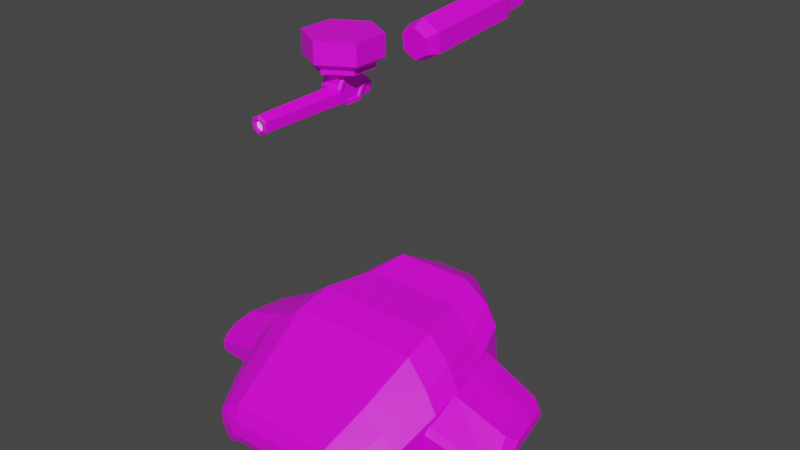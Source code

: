 # Source: AlienProtector.blend  (saved by Blender 3.6.11; exported with 4.5.12 LTS)
import bpy
from mathutils import Matrix  # noqa: F401  (used for matrix-valued properties, if any)

bpy.ops.wm.read_factory_settings(use_empty=True)
scene = bpy.context.scene
scene.name = 'Scene'

# ---- collections
col_collection = bpy.data.collections.new('Collection'); scene.collection.children.link(col_collection)

# ---- images (referenced by path relative to the original .blend; pixels are not part of the script)
import os
ASSET_DIR = os.environ.get("B2B_ASSET_DIR", "")  # directory of the original .blend (textures are referenced by path, not embedded)
HERE = os.path.dirname(os.path.abspath(__file__))  # packed textures are extracted next to this script under _unpacked/

def load_image(name, relpath, width, height, colorspace="sRGB"):
    """Load a texture the original file referenced (path relative to the .blend, or extracted next to this script)."""
    p = next((c for c in (os.path.join(HERE, relpath), os.path.join(ASSET_DIR, relpath)) if relpath and os.path.exists(c)), "")
    if p:
        img = bpy.data.images.load(p, check_existing=True)
        img.name = name
    else:  # same state as the original file: an image datablock whose file is absent (Cycles renders it pink)
        img = bpy.data.images.new(name, width, height)
        img.source = "FILE"
        img.filepath = "//" + (relpath or name)
    img.colorspace_settings.name = colorspace
    return img
img_blue_team_png = load_image('blue_team.png', 'blue_team.png', 1024, 1024, 'sRGB')

# ---- materials (node trees are filled in below, after node groups)
mat_material = bpy.data.materials.new('Material')
mat_material.alpha_threshold = 0.0
mat_material.use_transparent_shadow = False
mat_material.roughness = 0.5
mat_material.line_color = (0.0, 0.0, 0.0, 1.0)

# ---- material node trees
mat_material.use_nodes = True; mat_material.node_tree.nodes.clear()
_N = mat_material.node_tree.nodes; _L = mat_material.node_tree.links
n0 = _N.new('ShaderNodeOutputMaterial'); n0.name = 'Material Output'; n0.location = (300, 300)
n1 = _N.new('ShaderNodeBsdfPrincipled'); n1.name = 'Principled BSDF'; n1.location = (10, 300)
n1.distribution = 'GGX'
n1.subsurface_method = 'RANDOM_WALK_SKIN'
n1.inputs[3].default_value = 1.45
n1.inputs[27].default_value = (0.0, 0.0, 0.0, 1.0)
n1.inputs[28].default_value = 1.0
n2 = _N.new('ShaderNodeTexImage'); n2.name = 'Image Texture'; n2.location = (-280, 280)
n2.image = img_blue_team_png
_L.new(n1.outputs[0], n0.inputs[0])
_L.new(n2.outputs[0], n1.inputs[0])
n0.is_active_output = True

# ---- world
world_world = bpy.data.worlds.new('World'); scene.world = world_world
world_world.use_nodes = True; world_world.node_tree.nodes.clear()
_N = world_world.node_tree.nodes; _L = world_world.node_tree.links
n0 = _N.new('ShaderNodeOutputWorld'); n0.name = 'World Output'; n0.location = (300, 300)
n1 = _N.new('ShaderNodeBackground'); n1.name = 'Background'; n1.location = (10, 300)
n1.inputs[0].default_value = (0.05088, 0.05088, 0.05088, 1.0)
_L.new(n1.outputs[0], n0.inputs[0])
n0.is_active_output = True
world_world.color = (0.05088, 0.05088, 0.05088)
world_world.use_sun_shadow = False
world_world.sun_shadow_jitter_overblur = 0.0

# ---- meshes
me_cube = bpy.data.meshes.new('Cube')
me_cube.from_pydata([(-0.6759, -1.2, 0.02167), (-0.6759, -1.2, -0.3696), (-0.5124, -1.21, 0.109), (-0.5124, -1.21, -0.3118), (0.0, -1.21, 0.109), (0.0, -1.21, -0.3118), (-0.7628, -1.197, -0.06471), (-0.7628, -1.197, -0.2172), (-0.5819, -0.7764, -0.4532), (-0.5819, -0.7764, 0.3247), (-0.8266, -0.8045, 0.1714), (-0.8266, -0.8045, -0.5519), (0.0, -0.7764, -0.4532), (0.0, -0.7764, 0.3247), (-0.9566, -0.8226, 0.02844), (-0.9566, -0.8226, -0.4424), (0.0, 0.5757, -0.3287), (-0.4994, 0.5757, -0.3287), (-0.4994, 0.5757, 0.6929), (-0.771, 0.4988, 0.4986), (-0.771, 0.4988, -0.4512), (0.0, 0.5757, 0.6929), (-0.9153, 0.4537, 0.3253), (-0.9153, 0.4537, -0.3626), (0.0, 1.139, -0.195), (-0.3134, 1.139, -0.195), (-0.3851, 0.9219, 0.775), (-0.6298, 0.9265, 0.6), (-0.585, 1.062, -0.3176), (0.0, 0.9219, 0.775), (-0.7741, 0.8814, 0.4267), (-0.7292, 1.017, -0.229), (0.0, 1.305, -0.02108), (-0.2044, 1.305, -0.02108), (-0.2044, 1.305, 0.5784), (-0.3638, 1.26, 0.4644), (-0.3638, 1.26, -0.09299), (0.0, 1.305, 0.5784), (-0.4484, 1.234, 0.3627), (-0.4484, 1.234, -0.041), (-0.8957, -0.0005577, 0.4986), (-0.9106, -0.3284, 0.4175), (-0.9103, -0.33, -0.4764), (-0.8955, 0.0002753, -0.4512), (-0.647, -0.2528, 0.6074), (-0.6241, 0.07612, 0.6929), (-0.6467, -0.2557, -0.3581), (-0.6239, 0.07699, -0.3287), (0.0, -0.2558, -0.3581), (0.0, 0.07678, -0.3287), (0.0, 0.07594, 0.6929), (0.0, -0.2523, 0.6077), (-1.05, -0.3732, 0.2486), (-1.04, -0.04574, 0.3253), (-1.04, -0.04541, -0.3626), (-1.05, -0.3742, -0.3834), (-1.537, 0.499, 0.03695), (-1.528, 0.5396, 0.01098), (-1.528, 0.5466, -0.02951), (-1.538, 0.5123, -0.04943), (-1.586, 0.3143, 0.05148), (-1.644, 0.01843, 0.04955), (-1.644, 0.03629, -0.04755), (-1.586, 0.3322, -0.04062), (-1.492, 0.3614, -0.09744), (-1.573, -0.04983, -0.1135), (-1.573, -0.07466, 0.1122), (-1.492, 0.3366, 0.1167), (-0.8299, -0.05629, -0.06188), (-0.7489, 0.3549, -0.04578), (-0.7489, 0.302, 0.3927), (-0.8299, -0.1092, 0.3882), (-1.643, -0.3132, -0.2532), (-1.654, -0.3626, -0.2258), (-1.654, -0.3723, -0.1323), (-1.643, -0.3347, -0.05099), (-1.411, 0.6594, -0.07159), (-1.425, 0.6118, -0.1179), (-1.424, 0.5934, 0.08291), (-1.411, 0.6497, 0.02252), (-0.911, -0.4739, -0.1743), (-0.9018, -0.4209, -0.2065), (-0.9019, -0.4745, 0.2192), (-0.911, -0.5136, 0.1438), (-0.6782, 0.7136, -0.06743), (-0.6679, 0.7598, -0.02007), (-0.6679, 0.72, 0.2987), (-0.6779, 0.6622, 0.3573), (-1.703, -0.1888, -0.09585), (-1.694, -0.1532, -0.1076), (-1.694, -0.1687, -0.02064), (-1.703, -0.1957, -0.05562), (-0.5588, -1.259, -0.07421), (-0.4991, -1.263, -0.04229), (-0.4991, -1.263, -0.1961), (0.0, -1.263, -0.04229), (-0.5588, -1.259, -0.2172), (0.0, -1.263, -0.1961), (-0.5906, -1.258, -0.1615), (-0.5906, -1.258, -0.1058), (-1.101, 0.3697, -0.1848), (-1.24, 0.4667, -0.1694), (-1.24, 0.5113, -0.1454), (-1.24, 0.5863, 0.1267), (-1.081, 0.4005, -0.163), (-1.033, 0.4418, 0.1037), (-1.015, 0.1331, -0.2054), (-0.9468, 0.09278, 0.04827), (-1.081, -0.1343, -0.2479), (-1.033, -0.2562, -0.007174), (-1.24, -0.2451, -0.2655), (-1.24, -0.4008, -0.03014), (-1.399, -0.1343, -0.2479), (-1.447, -0.2562, -0.007174), (-1.465, 0.1331, -0.2054), (-1.533, 0.09278, 0.04827), (-1.399, 0.4005, -0.163), (-1.447, 0.4418, 0.1037), (-1.043, 0.1357, -0.222), (-1.101, -0.09828, -0.2592), (-1.24, -0.1952, -0.2746), (-1.379, -0.09828, -0.2592), (-1.437, 0.1357, -0.222), (-1.379, 0.3697, -0.1848), (-1.352, 0.3236, -0.1922), (-1.24, 0.4014, -0.1798), (-1.398, 0.1357, -0.222), (-1.352, -0.05217, -0.2519), (-1.24, -0.13, -0.2642), (-1.128, -0.05217, -0.2519), (-1.082, 0.1357, -0.222), (-1.128, 0.3236, -0.1922), (-1.352, 0.3177, -0.155), (-1.24, 0.3955, -0.1426), (-1.398, 0.1298, -0.1849), (-1.352, -0.05807, -0.2147), (-1.24, -0.1359, -0.2271), (-1.128, -0.05807, -0.2147), (-1.082, 0.1298, -0.1849), (-1.128, 0.3177, -0.155), (-1.404, 0.3324, 0.1496), (-0.9967, 0.3135, 0.3007), (-1.485, -0.07878, 0.1451), (-1.078, -0.09768, 0.2962), (-0.9967, 0.3571, -0.063), (-1.404, 0.3606, -0.09128), (-1.078, -0.05414, -0.0791), (-1.485, -0.0506, -0.1074), (-0.9272, 0.6797, -0.08426), (-1.336, 0.6239, -0.1119), (-1.323, 0.6714, -0.06545), (-0.9156, 0.7264, -0.03724), (-1.336, 0.6016, 0.1156), (-0.9268, 0.6393, 0.2658), (-0.9156, 0.6965, 0.2067), (-1.323, 0.6581, 0.05545), (-1.554, -0.3261, -0.2476), (-1.149, -0.385, -0.222), (-1.159, -0.4368, -0.1915), (-1.566, -0.3759, -0.2197), (-1.149, -0.4279, 0.1291), (-1.554, -0.3514, -0.01879), (-1.566, -0.3892, -0.0994), (-1.159, -0.4665, 0.05175)], [], [(13, 9, 2, 4), (2, 0, 92, 93), (8, 3, 1, 11), (4, 2, 93, 95), (49, 47, 17, 16), (47, 43, 20, 17), (8, 12, 5, 3), (53, 40, 19, 22), (11, 1, 7, 15), (10, 41, 52, 14), (0, 6, 99, 92), (40, 45, 18, 19), (0, 10, 14, 6), (51, 44, 9, 13), (2, 9, 10, 0), (54, 53, 22, 23), (7, 6, 14, 15), (43, 54, 23, 20), (45, 50, 21, 18), (19, 18, 26, 27), (17, 20, 28, 25), (18, 21, 29, 26), (46, 8, 11, 42), (42, 11, 15, 55), (46, 48, 12, 8), (15, 14, 52, 55), (24, 25, 33, 32), (28, 31, 39, 36), (27, 26, 34, 35), (20, 23, 31, 28), (16, 17, 25, 24), (22, 19, 27, 30), (23, 22, 30, 31), (34, 33, 36, 35), (33, 34, 37, 32), (35, 36, 39, 38), (30, 27, 35, 38), (31, 30, 38, 39), (26, 29, 37, 34), (25, 28, 36, 33), (48, 46, 47, 49), (45, 40, 41, 44), (43, 47, 46, 42), (44, 51, 50, 45), (53, 54, 55, 52), (54, 43, 42, 55), (52, 41, 40, 53), (9, 44, 41, 10), (152, 78, 67, 140), (148, 84, 69, 144), (84, 85, 86, 87, 70, 69), (146, 68, 81, 157), (142, 66, 75, 161), (151, 154, 86, 85), (68, 71, 82, 83, 80, 81), (140, 67, 66, 142), (66, 67, 60, 61), (144, 69, 68, 146), (63, 60, 56, 57, 58, 59), (69, 70, 71, 68), (159, 162, 74, 73), (74, 75, 90, 91), (149, 77, 76, 150), (153, 87, 86, 154), (157, 81, 80, 158), (161, 75, 74, 162), (77, 64, 63, 59), (62, 61, 60, 63), (89, 88, 91, 90, 61, 62), (78, 79, 57, 56), (75, 66, 61, 90), (72, 73, 88, 89), (79, 76, 58, 57), (64, 65, 62, 63), (76, 77, 59, 58), (67, 78, 56, 60), (65, 72, 89, 62), (73, 74, 91, 88), (97, 95, 93, 94), (94, 93, 92, 96), (96, 92, 99, 98), (1, 3, 94, 96), (7, 1, 96, 98), (6, 7, 98, 99), (3, 5, 97, 94), (122, 123, 124, 126), (110, 112, 121, 120), (102, 103, 105, 104), (120, 121, 127, 128), (108, 110, 120, 119), (104, 105, 107, 106), (121, 122, 126, 127), (114, 116, 123, 122), (106, 107, 109, 108), (123, 101, 125, 124), (106, 108, 119, 118), (108, 109, 111, 110), (118, 119, 129, 130), (116, 102, 101, 123), (110, 111, 113, 112), (127, 126, 134, 135), (112, 114, 122, 121), (112, 113, 115, 114), (105, 103, 117, 115, 113, 111, 109, 107), (119, 120, 128, 129), (114, 115, 117, 116), (100, 118, 130, 131), (102, 104, 100, 101), (116, 117, 103, 102), (104, 106, 118, 100), (101, 100, 131, 125), (124, 125, 133, 132), (125, 131, 139, 133), (130, 129, 137, 138), (128, 127, 135, 136), (126, 124, 132, 134), (131, 130, 138, 139), (129, 128, 136, 137), (82, 160, 163, 83), (160, 161, 162, 163), (72, 156, 159, 73), (156, 157, 158, 159), (78, 152, 155, 79), (152, 153, 154, 155), (84, 148, 151, 85), (148, 149, 150, 151), (80, 83, 163, 158), (158, 163, 162, 159), (64, 145, 147, 65), (145, 144, 146, 147), (70, 141, 143, 71), (141, 140, 142, 143), (76, 79, 155, 150), (150, 155, 154, 151), (71, 143, 160, 82), (143, 142, 161, 160), (65, 147, 156, 72), (147, 146, 157, 156), (77, 149, 145, 64), (149, 148, 144, 145), (87, 153, 141, 70), (153, 152, 140, 141)])
_uv = me_cube.uv_layers.new(name='UVMap')
_uv.uv.foreach_set('vector', [0.1509, 0.4701, 0.1509, 0.4701, 0.1509, 0.4701, 0.1509, 0.4701, 0.1745, 0.2779, 0.1745, 0.2779, 0.1745, 0.2779, 0.1745, 0.2779, 0.1745, 0.2779, 0.1745, 0.2779, 0.1745, 0.2779, 0.1745, 0.2779, 0.1509, 0.4701, 0.1509, 0.4701, 0.1509, 0.4701, 0.1509, 0.4701, 0.1509, 0.4701, 0.1509, 0.4701, 0.1509, 0.4701, 0.1509, 0.4701, 0.1745, 0.2779, 0.1745, 0.2779, 0.1745, 0.2779, 0.1745, 0.2779, 0.1509, 0.4701, 0.1509, 0.4701, 0.1509, 0.4701, 0.1509, 0.4701, 0.1745, 0.2779, 0.1745, 0.2779, 0.1745, 0.2779, 0.1745, 0.2779, 0.1745, 0.2779, 0.1745, 0.2779, 0.1745, 0.2779, 0.1745, 0.2779, 0.1745, 0.2779, 0.1745, 0.2779, 0.1745, 0.2779, 0.1745, 0.2779, 0.1745, 0.2779, 0.1745, 0.2779, 0.1745, 0.2779, 0.1745, 0.2779, 0.1745, 0.2779, 0.1745, 0.2779, 0.1745, 0.2779, 0.1745, 0.2779, 0.1745, 0.2779, 0.1745, 0.2779, 0.1745, 0.2779, 0.1745, 0.2779, 0.1509, 0.4701, 0.1509, 0.4701, 0.1509, 0.4701, 0.1509, 0.4701, 0.1745, 0.2779, 0.1745, 0.2779, 0.1745, 0.2779, 0.1745, 0.2779, 0.1745, 0.2779, 0.1745, 0.2779, 0.1745, 0.2779, 0.1745, 0.2779, 0.1745, 0.2779, 0.1745, 0.2779, 0.1745, 0.2779, 0.1745, 0.2779, 0.1745, 0.2779, 0.1745, 0.2779, 0.1745, 0.2779, 0.1745, 0.2779, 0.1509, 0.4701, 0.1509, 0.4701, 0.1509, 0.4701, 0.1509, 0.4701, 0.1745, 0.2779, 0.1745, 0.2779, 0.1745, 0.2779, 0.1745, 0.2779, 0.1745, 0.2779, 0.1745, 0.2779, 0.1745, 0.2779, 0.1745, 0.2779, 0.1509, 0.4701, 0.1509, 0.4701, 0.1509, 0.4701, 0.1509, 0.4701, 0.1745, 0.2779, 0.1745, 0.2779, 0.1745, 0.2779, 0.1745, 0.2779, 0.1745, 0.2779, 0.1745, 0.2779, 0.1745, 0.2779, 0.1745, 0.2779, 0.1509, 0.4701, 0.1509, 0.4701, 0.1509, 0.4701, 0.1509, 0.4701, 0.1745, 0.2779, 0.1745, 0.2779, 0.1745, 0.2779, 0.1745, 0.2779, 0.1509, 0.4701, 0.1509, 0.4701, 0.1509, 0.4701, 0.1509, 0.4701, 0.1745, 0.2779, 0.1745, 0.2779, 0.1745, 0.2779, 0.1745, 0.2779, 0.1745, 0.2779, 0.1745, 0.2779, 0.1745, 0.2779, 0.1745, 0.2779, 0.1745, 0.2779, 0.1745, 0.2779, 0.1745, 0.2779, 0.1745, 0.2779, 0.1509, 0.4701, 0.1509, 0.4701, 0.1509, 0.4701, 0.1509, 0.4701, 0.1745, 0.2779, 0.1745, 0.2779, 0.1745, 0.2779, 0.1745, 0.2779, 0.1745, 0.2779, 0.1745, 0.2779, 0.1745, 0.2779, 0.1745, 0.2779, 0.1745, 0.2779, 0.1745, 0.2779, 0.1745, 0.2779, 0.1745, 0.2779, 0.1509, 0.4701, 0.1509, 0.4701, 0.1509, 0.4701, 0.1509, 0.4701, 0.1745, 0.2779, 0.1745, 0.2779, 0.1745, 0.2779, 0.1745, 0.2779, 0.1745, 0.2779, 0.1745, 0.2779, 0.1745, 0.2779, 0.1745, 0.2779, 0.1745, 0.2779, 0.1745, 0.2779, 0.1745, 0.2779, 0.1745, 0.2779, 0.1509, 0.4701, 0.1509, 0.4701, 0.1509, 0.4701, 0.1509, 0.4701, 0.1745, 0.2779, 0.1745, 0.2779, 0.1745, 0.2779, 0.1745, 0.2779, 0.1509, 0.4701, 0.1509, 0.4701, 0.1509, 0.4701, 0.1509, 0.4701, 0.1745, 0.2779, 0.1745, 0.2779, 0.1745, 0.2779, 0.1745, 0.2779, 0.1745, 0.2779, 0.1745, 0.2779, 0.1745, 0.2779, 0.1745, 0.2779, 0.1509, 0.4701, 0.1509, 0.4701, 0.1509, 0.4701, 0.1509, 0.4701, 0.1745, 0.2779, 0.1745, 0.2779, 0.1745, 0.2779, 0.1745, 0.2779, 0.1745, 0.2779, 0.1745, 0.2779, 0.1745, 0.2779, 0.1745, 0.2779, 0.1745, 0.2779, 0.1745, 0.2779, 0.1745, 0.2779, 0.1745, 0.2779, 0.1745, 0.2779, 0.1745, 0.2779, 0.1745, 0.2779, 0.1745, 0.2779, 0.1745, 0.2779, 0.1745, 0.2779, 0.1745, 0.2779, 0.1745, 0.2779, 0.1745, 0.2779, 0.1745, 0.2779, 0.1745, 0.2779, 0.1745, 0.2779, 0.1745, 0.2779, 0.1745, 0.2779, 0.1745, 0.2779, 0.1745, 0.2779, 0.1745, 0.2779, 0.1745, 0.2779, 0.1745, 0.2779, 0.1745, 0.2779, 0.1745, 0.2779, 0.1745, 0.2779, 0.1745, 0.2779, 0.1745, 0.2779, 0.1745, 0.2779, 0.1745, 0.2779, 0.1745, 0.2779, 0.1745, 0.2779, 0.1745, 0.2779, 0.1745, 0.2779, 0.1745, 0.2779, 0.1745, 0.2779, 0.1745, 0.2779, 0.1745, 0.2779, 0.1745, 0.2779, 0.1745, 0.2779, 0.1745, 0.2779, 0.1745, 0.2779, 0.1745, 0.2779, 0.1745, 0.2779, 0.1745, 0.2779, 0.1745, 0.2779, 0.1745, 0.2779, 0.1745, 0.2779, 0.1745, 0.2779, 0.1745, 0.2779, 0.1745, 0.2779, 0.1745, 0.2779, 0.1745, 0.2779, 0.1745, 0.2779, 0.1745, 0.2779, 0.1745, 0.2779, 0.1745, 0.2779, 0.1745, 0.2779, 0.1745, 0.2779, 0.1745, 0.2779, 0.1745, 0.2779, 0.1745, 0.2779, 0.1745, 0.2779, 0.1745, 0.2779, 0.1745, 0.2779, 0.1745, 0.2779, 0.1745, 0.2779, 0.1745, 0.2779, 0.1745, 0.2779, 0.1745, 0.2779, 0.1745, 0.2779, 0.1745, 0.2779, 0.1745, 0.2779, 0.1745, 0.2779, 0.1745, 0.2779, 0.1745, 0.2779, 0.1745, 0.2779, 0.1745, 0.2779, 0.1745, 0.2779, 0.1745, 0.2779, 0.1745, 0.2779, 0.1745, 0.2779, 0.1745, 0.2779, 0.1745, 0.2779, 0.1745, 0.2779, 0.1745, 0.2779, 0.1745, 0.2779, 0.1745, 0.2779, 0.1745, 0.2779, 0.1745, 0.2779, 0.1745, 0.2779, 0.1745, 0.2779, 0.1745, 0.2779, 0.1745, 0.2779, 0.1745, 0.2779, 0.1745, 0.2779, 0.1745, 0.2779, 0.1745, 0.2779, 0.1745, 0.2779, 0.1745, 0.2779, 0.1745, 0.2779, 0.1745, 0.2779, 0.1745, 0.2779, 0.1745, 0.2779, 0.1745, 0.2779, 0.1745, 0.2779, 0.1745, 0.2779, 0.1745, 0.2779, 0.1745, 0.2779, 0.1745, 0.2779, 0.1745, 0.2779, 0.1745, 0.2779, 0.1745, 0.2779, 0.1745, 0.2779, 0.1745, 0.2779, 0.1745, 0.2779, 0.1745, 0.2779, 0.1745, 0.2779, 0.1745, 0.2779, 0.1745, 0.2779, 0.1745, 0.2779, 0.1745, 0.2779, 0.1745, 0.2779, 0.1745, 0.2779, 0.1745, 0.2779, 0.1745, 0.2779, 0.1745, 0.2779, 0.1745, 0.2779, 0.1745, 0.2779, 0.1745, 0.2779, 0.1745, 0.2779, 0.1745, 0.2779, 0.1745, 0.2779, 0.1745, 0.2779, 0.1745, 0.2779, 0.1745, 0.2779, 0.1509, 0.4701, 0.1509, 0.4701, 0.1509, 0.4701, 0.1509, 0.4701, 0.1745, 0.2779, 0.1745, 0.2779, 0.1745, 0.2779, 0.1745, 0.2779, 0.1745, 0.2779, 0.1745, 0.2779, 0.1745, 0.2779, 0.1745, 0.2779, 0.1745, 0.2779, 0.1745, 0.2779, 0.1745, 0.2779, 0.1745, 0.2779, 0.1745, 0.2779, 0.1745, 0.2779, 0.1745, 0.2779, 0.1745, 0.2779, 0.1745, 0.2779, 0.1745, 0.2779, 0.1745, 0.2779, 0.1745, 0.2779, 0.1509, 0.4701, 0.1509, 0.4701, 0.1509, 0.4701, 0.1509, 0.4701, 0.1666, 0.4953, 0.1666, 0.4953, 0.1666, 0.4953, 0.1666, 0.4953, 0.1666, 0.4953, 0.1666, 0.4953, 0.1666, 0.4953, 0.1666, 0.4953, 0.1666, 0.4953, 0.1666, 0.4953, 0.1666, 0.4953, 0.1666, 0.4953, 0.1666, 0.4953, 0.1666, 0.4953, 0.1666, 0.4953, 0.1666, 0.4953, 0.1666, 0.4953, 0.1666, 0.4953, 0.1666, 0.4953, 0.1666, 0.4953, 0.1666, 0.4953, 0.1666, 0.4953, 0.1666, 0.4953, 0.1666, 0.4953, 0.1666, 0.4953, 0.1666, 0.4953, 0.1666, 0.4953, 0.1666, 0.4953, 0.1666, 0.4953, 0.1666, 0.4953, 0.1666, 0.4953, 0.1666, 0.4953, 0.1666, 0.4953, 0.1666, 0.4953, 0.1666, 0.4953, 0.1666, 0.4953, 0.1666, 0.4953, 0.1666, 0.4953, 0.1666, 0.4953, 0.1666, 0.4953, 0.1666, 0.4953, 0.1666, 0.4953, 0.1666, 0.4953, 0.1666, 0.4953, 0.1666, 0.4953, 0.1666, 0.4953, 0.1666, 0.4953, 0.1666, 0.4953, 0.1666, 0.4953, 0.1666, 0.4953, 0.1666, 0.4953, 0.1666, 0.4953, 0.1666, 0.4953, 0.1666, 0.4953, 0.1666, 0.4953, 0.1666, 0.4953, 0.1666, 0.4953, 0.1666, 0.4953, 0.1666, 0.4953, 0.1666, 0.4953, 0.1666, 0.4953, 0.1666, 0.4953, 0.1666, 0.4953, 0.1666, 0.4953, 0.1666, 0.4953, 0.1666, 0.4953, 0.1666, 0.4953, 0.1666, 0.4953, 0.1666, 0.4953, 0.1666, 0.4953, 0.1666, 0.4953, 0.1666, 0.4953, 0.1666, 0.4953, 0.1666, 0.4953, 0.1666, 0.4953, 0.1666, 0.4953, 0.1666, 0.4953, 0.1666, 0.4953, 0.1666, 0.4953, 0.1666, 0.4953, 0.1666, 0.4953, 0.1666, 0.4953, 0.1666, 0.4953, 0.1666, 0.4953, 0.1666, 0.4953, 0.1666, 0.4953, 0.1666, 0.4953, 0.1666, 0.4953, 0.1666, 0.4953, 0.1666, 0.4953, 0.1666, 0.4953, 0.1666, 0.4953, 0.1666, 0.4953, 0.1666, 0.4953, 0.1666, 0.4953, 0.1666, 0.4953, 0.1666, 0.4953, 0.1666, 0.4953, 0.1666, 0.4953, 0.1666, 0.4953, 0.1666, 0.4953, 0.1666, 0.4953, 0.1666, 0.4953, 0.1666, 0.4953, 0.1666, 0.4953, 0.1666, 0.4953, 0.1666, 0.4953, 0.1666, 0.4953, 0.1666, 0.4953, 0.1666, 0.4953, 0.1666, 0.4953, 0.1666, 0.4953, 0.1666, 0.4953, 0.1666, 0.4953, 0.1666, 0.4953, 0.1666, 0.4953, 0.1666, 0.4953, 0.1666, 0.4953, 0.1666, 0.4953, 0.1666, 0.4953, 0.1666, 0.4953, 0.1666, 0.4953, 0.1666, 0.4953, 0.1666, 0.4953, 0.1666, 0.4953, 0.1666, 0.4953, 0.1666, 0.4953, 0.1666, 0.4953, 0.1666, 0.4953, 0.1666, 0.4953, 0.1666, 0.4953, 0.1666, 0.4953, 0.1666, 0.4953, 0.1666, 0.4953, 0.1666, 0.4953, 0.1666, 0.4953, 0.1745, 0.2779, 0.1745, 0.2779, 0.1745, 0.2779, 0.1745, 0.2779, 0.4685, 0.3236, 0.4685, 0.3236, 0.4685, 0.3236, 0.4685, 0.3236, 0.1745, 0.2779, 0.1745, 0.2779, 0.1745, 0.2779, 0.1745, 0.2779, 0.4685, 0.3236, 0.4685, 0.3236, 0.4685, 0.3236, 0.4685, 0.3236, 0.1745, 0.2779, 0.1745, 0.2779, 0.1745, 0.2779, 0.1745, 0.2779, 0.4685, 0.3236, 0.4685, 0.3236, 0.4685, 0.3236, 0.4685, 0.3236, 0.1745, 0.2779, 0.1745, 0.2779, 0.1745, 0.2779, 0.1745, 0.2779, 0.4685, 0.3236, 0.4685, 0.3236, 0.4685, 0.3236, 0.4685, 0.3236, 0.1745, 0.2779, 0.1745, 0.2779, 0.1745, 0.2779, 0.1745, 0.2779, 0.4685, 0.3236, 0.4685, 0.3236, 0.4685, 0.3236, 0.4685, 0.3236, 0.1745, 0.2779, 0.1745, 0.2779, 0.1745, 0.2779, 0.1745, 0.2779, 0.4685, 0.3236, 0.4685, 0.3236, 0.4685, 0.3236, 0.4685, 0.3236, 0.1745, 0.2779, 0.1745, 0.2779, 0.1745, 0.2779, 0.1745, 0.2779, 0.4685, 0.3236, 0.4685, 0.3236, 0.4685, 0.3236, 0.4685, 0.3236, 0.1745, 0.2779, 0.1745, 0.2779, 0.1745, 0.2779, 0.1745, 0.2779, 0.4685, 0.3236, 0.4685, 0.3236, 0.4685, 0.3236, 0.4685, 0.3236, 0.1745, 0.2779, 0.1745, 0.2779, 0.1745, 0.2779, 0.1745, 0.2779, 0.4685, 0.3236, 0.4685, 0.3236, 0.4685, 0.3236, 0.4685, 0.3236, 0.1745, 0.2779, 0.1745, 0.2779, 0.1745, 0.2779, 0.1745, 0.2779, 0.4685, 0.3236, 0.4685, 0.3236, 0.4685, 0.3236, 0.4685, 0.3236, 0.1745, 0.2779, 0.1745, 0.2779, 0.1745, 0.2779, 0.1745, 0.2779, 0.4685, 0.3236, 0.4685, 0.3236, 0.4685, 0.3236, 0.4685, 0.3236, 0.1745, 0.2779, 0.1745, 0.2779, 0.1745, 0.2779, 0.1745, 0.2779, 0.4685, 0.3236, 0.4685, 0.3236, 0.4685, 0.3236, 0.4685, 0.3236])
me_cube.materials.append(mat_material)
me_cube.use_mirror_vertex_groups = False
me_cube.update()
me_cylinder = bpy.data.meshes.new('Cylinder')
me_cylinder.from_pydata([(-8.921e-09, -0.1872, 0.03388), (-8.12e-09, -0.9963, 0.02119), (0.08832, -0.1872, -0.01711), (0.07733, -0.9963, -0.02346), (0.08832, -0.1872, -0.1191), (0.07733, -0.9963, -0.1128), (-8.921e-09, -0.1872, -0.1701), (-8.12e-09, -0.9963, -0.1574), (-0.08832, -0.1872, -0.1191), (-0.07733, -0.9963, -0.1128), (-0.08832, -0.1872, -0.01711), (-0.07733, -0.9963, -0.02346), (0.05876, -1.013, -0.03418), (-6.766e-09, -1.013, -0.0002533), (0.05876, -1.013, -0.102), (-6.766e-09, -1.013, -0.136), (-0.05876, -1.013, -0.102), (-0.05876, -1.013, -0.03418), (0.04948, -1.013, -0.03954), (-6.482e-09, -1.013, -0.01097), (0.04948, -1.013, -0.09667), (-6.482e-09, -1.013, -0.1252), (-0.04948, -1.013, -0.09667), (-0.04948, -1.013, -0.03954), (0.04204, -0.9818, -0.04383), (-6.254e-09, -0.9818, -0.01956), (0.04204, -0.9818, -0.09238), (-6.254e-09, -0.9818, -0.1167), (-0.04204, -0.9818, -0.09238), (-0.04204, -0.9818, -0.04383), (-8.324e-09, 0.2337, 0.02443), (0.08014, 0.2337, -0.02184), (0.08014, 0.2337, -0.1144), (-8.324e-09, 0.2337, -0.1606), (-0.08014, 0.2337, -0.1144), (-0.08014, 0.2337, -0.02184), (-6.304e-09, 0.2926, -0.007582), (0.05241, 0.2926, -0.03784), (0.05241, 0.2926, -0.09837), (-6.304e-09, 0.2926, -0.1286), (-0.05241, 0.2926, -0.09837), (-0.05241, 0.2926, -0.03784), (0.08223, 0.08419, 0.1723), (0.08223, 0.1684, 0.02644), (0.1073, 0.1343, 0.007285), (-0.1073, 0.1343, 0.007285), (0.1073, 0.06717, 0.1236), (-0.1073, 0.06717, 0.1236), (0.1073, -0.06717, 0.1236), (-0.1073, -0.06717, 0.1236), (0.1073, -0.1343, 0.007285), (-0.1073, -0.1343, 0.007285), (0.1073, -0.06717, -0.1091), (-0.1073, -0.06717, -0.1091), (0.1073, 0.06717, -0.1091), (-0.1073, 0.06717, -0.1091), (-0.08223, 0.08419, 0.1723), (-0.08223, 0.1684, 0.02644), (0.08223, -0.08419, 0.1723), (-0.08223, -0.08419, 0.1723), (0.08223, -0.1684, 0.02644), (-0.08223, -0.1684, 0.02644), (0.1073, 0.1684, 0.007285), (0.1073, 0.08419, 0.1531), (-0.1073, 0.08419, 0.1531), (-0.1073, 0.1684, 0.007285), (0.1073, -0.08419, 0.1531), (-0.1073, -0.08419, 0.1531), (0.1073, -0.1684, 0.007285), (-0.1073, -0.1684, 0.007285), (0.1073, -0.08419, -0.1385), (-0.1073, -0.08419, -0.1385), (0.1073, 0.08419, -0.1385), (-0.1073, 0.08419, -0.1385), (0.0922, 0.1154, 0.007285), (0.0922, 0.05772, 0.1073), (-0.0922, 0.05772, 0.1073), (-0.0922, 0.1154, 0.007285), (0.0922, -0.05772, 0.1073), (-0.0922, -0.05772, 0.1073), (0.0922, -0.1154, 0.007285), (-0.0922, -0.1154, 0.007285), (0.0922, -0.05772, -0.09269), (-0.0922, -0.05772, -0.09269), (0.0922, 0.05772, -0.09269), (-0.0922, 0.05772, -0.09269), (-8.654e-09, -0.3658, 0.02965), (-8.387e-09, -0.8177, 0.02542), (0.081, -0.8177, -0.02134), (0.08466, -0.3658, -0.01923), (0.081, -0.8177, -0.1149), (0.08466, -0.3658, -0.117), (-8.387e-09, -0.8177, -0.1616), (-8.654e-09, -0.3658, -0.1659), (-0.081, -0.8177, -0.1149), (-0.08466, -0.3658, -0.117), (-0.081, -0.8177, -0.02134), (-0.08466, -0.3658, -0.01923)], [], [(87, 1, 3, 88), (88, 3, 5, 90), (90, 5, 7, 92), (92, 7, 9, 94), (3, 1, 13, 12), (94, 9, 11, 96), (96, 11, 1, 87), (6, 8, 34, 33), (13, 17, 23, 19), (7, 5, 14, 15), (1, 11, 17, 13), (9, 7, 15, 16), (5, 3, 12, 14), (11, 9, 16, 17), (23, 22, 28, 29), (16, 15, 21, 22), (14, 12, 18, 20), (17, 16, 22, 23), (15, 14, 20, 21), (12, 13, 19, 18), (21, 20, 26, 27), (18, 19, 25, 24), (19, 23, 29, 25), (22, 21, 27, 28), (20, 18, 24, 26), (32, 33, 39, 38), (2, 4, 32, 31), (8, 10, 35, 34), (0, 2, 31, 30), (4, 6, 33, 32), (10, 0, 30, 35), (36, 37, 38, 39, 40, 41), (30, 31, 37, 36), (35, 30, 36, 41), (33, 34, 40, 39), (31, 32, 38, 37), (34, 35, 41, 40), (66, 63, 42, 58), (63, 62, 43, 42), (64, 67, 59, 56), (62, 65, 57, 43), (68, 66, 58, 60), (69, 68, 60, 61), (65, 64, 56, 57), (68, 69, 71, 70), (53, 51, 81, 83), (70, 71, 73, 72), (67, 69, 61, 59), (72, 73, 65, 62), (44, 46, 75, 74), (46, 44, 62, 63), (45, 47, 64, 65), (48, 46, 63, 66), (47, 49, 67, 64), (50, 48, 66, 68), (49, 51, 69, 67), (52, 50, 68, 70), (51, 53, 71, 69), (54, 52, 70, 72), (53, 55, 73, 71), (44, 54, 72, 62), (55, 45, 65, 73), (76, 77, 85, 83, 81, 79), (74, 75, 78, 80, 82, 84), (48, 50, 80, 78), (45, 55, 85, 77), (47, 45, 77, 76), (52, 54, 84, 82), (51, 49, 79, 81), (46, 48, 78, 75), (55, 53, 83, 85), (50, 52, 82, 80), (49, 47, 76, 79), (54, 44, 74, 84), (60, 58, 59, 61), (59, 58, 42, 56), (43, 57, 56, 42), (10, 97, 86, 0), (97, 96, 87, 86), (8, 95, 97, 10), (95, 94, 96, 97), (6, 93, 95, 8), (93, 92, 94, 95), (4, 91, 93, 6), (91, 90, 92, 93), (2, 89, 91, 4), (89, 88, 90, 91), (0, 86, 89, 2), (86, 87, 88, 89)])
_uv = me_cylinder.uv_layers.new(name='UVMap')
_uv.uv.foreach_set('vector', [0.206, 0.5318, 0.206, 0.5318, 0.206, 0.5318, 0.206, 0.5318, 0.206, 0.5318, 0.206, 0.5318, 0.206, 0.5318, 0.206, 0.5318, 0.206, 0.5318, 0.206, 0.5318, 0.206, 0.5318, 0.206, 0.5318, 0.206, 0.5318, 0.206, 0.5318, 0.206, 0.5318, 0.206, 0.5318, 0.206, 0.5318, 0.206, 0.5318, 0.206, 0.5318, 0.206, 0.5318, 0.206, 0.5318, 0.206, 0.5318, 0.206, 0.5318, 0.206, 0.5318, 0.206, 0.5318, 0.206, 0.5318, 0.206, 0.5318, 0.206, 0.5318, 0.206, 0.5318, 0.206, 0.5318, 0.206, 0.5318, 0.206, 0.5318, 0.206, 0.5318, 0.206, 0.5318, 0.206, 0.5318, 0.206, 0.5318, 0.206, 0.5318, 0.206, 0.5318, 0.206, 0.5318, 0.206, 0.5318, 0.206, 0.5318, 0.206, 0.5318, 0.206, 0.5318, 0.206, 0.5318, 0.206, 0.5318, 0.206, 0.5318, 0.206, 0.5318, 0.206, 0.5318, 0.206, 0.5318, 0.206, 0.5318, 0.206, 0.5318, 0.206, 0.5318, 0.206, 0.5318, 0.206, 0.5318, 0.206, 0.5318, 0.206, 0.5318, 0.206, 0.5318, 0.206, 0.5318, 0.206, 0.5318, 0.206, 0.5318, 0.206, 0.5318, 0.206, 0.5318, 0.206, 0.5318, 0.206, 0.5318, 0.206, 0.5318, 0.206, 0.5318, 0.206, 0.5318, 0.206, 0.5318, 0.206, 0.5318, 0.206, 0.5318, 0.206, 0.5318, 0.206, 0.5318, 0.206, 0.5318, 0.206, 0.5318, 0.206, 0.5318, 0.206, 0.5318, 0.206, 0.5318, 0.206, 0.5318, 0.206, 0.5318, 0.206, 0.5318, 0.206, 0.5318, 0.206, 0.5318, 0.206, 0.5318, 0.206, 0.5318, 0.206, 0.5318, 0.206, 0.5318, 0.206, 0.5318, 0.206, 0.5318, 0.206, 0.5318, 0.206, 0.5318, 0.206, 0.5318, 0.206, 0.5318, 0.206, 0.5318, 0.206, 0.5318, 0.206, 0.5318, 0.206, 0.5318, 0.206, 0.5318, 0.206, 0.5318, 0.206, 0.5318, 0.206, 0.5318, 0.206, 0.5318, 0.206, 0.5318, 0.206, 0.5318, 0.206, 0.5318, 0.206, 0.5318, 0.206, 0.5318, 0.206, 0.5318, 0.206, 0.5318, 0.206, 0.5318, 0.206, 0.5318, 0.206, 0.5318, 0.206, 0.5318, 0.206, 0.5318, 0.206, 0.5318, 0.206, 0.5318, 0.206, 0.5318, 0.206, 0.5318, 0.206, 0.5318, 0.206, 0.5318, 0.206, 0.5318, 0.206, 0.5318, 0.206, 0.5318, 0.206, 0.5318, 0.206, 0.5318, 0.206, 0.5318, 0.206, 0.5318, 0.206, 0.5318, 0.206, 0.5318, 0.206, 0.5318, 0.206, 0.5318, 0.206, 0.5318, 0.206, 0.5318, 0.206, 0.5318, 0.206, 0.5318, 0.206, 0.5318, 0.206, 0.5318, 0.206, 0.5318, 0.206, 0.5318, 0.206, 0.5318, 0.206, 0.5318, 0.206, 0.5318, 0.206, 0.5318, 0.206, 0.5318, 0.206, 0.5318, 0.206, 0.5318, 0.206, 0.5318, 0.206, 0.5318, 0.206, 0.5318, 0.206, 0.5318, 0.206, 0.5318, 0.206, 0.5318, 0.206, 0.5318, 0.206, 0.5318, 0.206, 0.5318, 0.206, 0.5318, 0.206, 0.5318, 0.206, 0.5318, 0.206, 0.5318, 0.206, 0.5318, 0.206, 0.5318, 0.206, 0.5318, 0.206, 0.5318, 0.206, 0.5318, 0.206, 0.5318, 0.206, 0.5318, 0.206, 0.5318, 0.206, 0.5318, 0.206, 0.5318, 0.206, 0.5318, 0.206, 0.5318, 0.206, 0.5318, 0.206, 0.5318, 0.206, 0.5318, 0.206, 0.5318, 0.206, 0.5318, 0.206, 0.5318, 0.206, 0.5318, 0.206, 0.5318, 0.206, 0.5318, 0.206, 0.5318, 0.206, 0.5318, 0.206, 0.5318, 0.206, 0.5318, 0.206, 0.5318, 0.206, 0.5318, 0.206, 0.5318, 0.206, 0.5318, 0.206, 0.5318, 0.206, 0.5318, 0.206, 0.5318, 0.206, 0.5318, 0.206, 0.5318, 0.206, 0.5318, 0.206, 0.5318, 0.206, 0.5318, 0.206, 0.5318, 0.206, 0.5318, 0.206, 0.5318, 0.206, 0.5318, 0.206, 0.5318, 0.206, 0.5318, 0.206, 0.5318, 0.206, 0.5318, 0.206, 0.5318, 0.206, 0.5318, 0.206, 0.5318, 0.206, 0.5318, 0.206, 0.5318, 0.206, 0.5318, 0.206, 0.5318, 0.206, 0.5318, 0.206, 0.5318, 0.206, 0.5318, 0.206, 0.5318, 0.206, 0.5318, 0.206, 0.5318, 0.206, 0.5318, 0.206, 0.5318, 0.206, 0.5318, 0.206, 0.5318, 0.206, 0.5318, 0.206, 0.5318, 0.206, 0.5318, 0.206, 0.5318, 0.206, 0.5318, 0.206, 0.5318, 0.206, 0.5318, 0.206, 0.5318, 0.206, 0.5318, 0.206, 0.5318, 0.206, 0.5318, 0.206, 0.5318, 0.206, 0.5318, 0.206, 0.5318, 0.206, 0.5318, 0.206, 0.5318, 0.206, 0.5318, 0.206, 0.5318, 0.206, 0.5318, 0.206, 0.5318, 0.206, 0.5318, 0.206, 0.5318, 0.206, 0.5318, 0.206, 0.5318, 0.206, 0.5318, 0.206, 0.5318, 0.206, 0.5318, 0.206, 0.5318, 0.206, 0.5318, 0.206, 0.5318, 0.2218, 0.6672, 0.2218, 0.6672, 0.2218, 0.6672, 0.2218, 0.6672, 0.2218, 0.6672, 0.2218, 0.6672, 0.2218, 0.6672, 0.2218, 0.6672, 0.2218, 0.6672, 0.2218, 0.6672, 0.2218, 0.6672, 0.2218, 0.6672, 0.206, 0.5318, 0.206, 0.5318, 0.206, 0.5318, 0.206, 0.5318, 0.206, 0.5318, 0.206, 0.5318, 0.206, 0.5318, 0.206, 0.5318, 0.206, 0.5318, 0.206, 0.5318, 0.206, 0.5318, 0.206, 0.5318, 0.206, 0.5318, 0.206, 0.5318, 0.206, 0.5318, 0.206, 0.5318, 0.206, 0.5318, 0.206, 0.5318, 0.206, 0.5318, 0.206, 0.5318, 0.206, 0.5318, 0.206, 0.5318, 0.206, 0.5318, 0.206, 0.5318, 0.206, 0.5318, 0.206, 0.5318, 0.206, 0.5318, 0.206, 0.5318, 0.206, 0.5318, 0.206, 0.5318, 0.206, 0.5318, 0.206, 0.5318, 0.206, 0.5318, 0.206, 0.5318, 0.206, 0.5318, 0.206, 0.5318, 0.206, 0.5318, 0.206, 0.5318, 0.206, 0.5318, 0.206, 0.5318, 0.206, 0.5318, 0.206, 0.5318, 0.206, 0.5318, 0.206, 0.5318, 0.206, 0.5318, 0.206, 0.5318, 0.206, 0.5318, 0.206, 0.5318, 0.206, 0.5318, 0.206, 0.5318, 0.206, 0.5318, 0.206, 0.5318, 0.206, 0.5318, 0.206, 0.5318, 0.206, 0.5318, 0.206, 0.5318, 0.5367, 0.5349, 0.5367, 0.5349, 0.5367, 0.5349, 0.5367, 0.5349, 0.206, 0.5318, 0.206, 0.5318, 0.206, 0.5318, 0.206, 0.5318, 0.5367, 0.5349, 0.5367, 0.5349, 0.5367, 0.5349, 0.5367, 0.5349, 0.206, 0.5318, 0.206, 0.5318, 0.206, 0.5318, 0.206, 0.5318, 0.5367, 0.5349, 0.5367, 0.5349, 0.5367, 0.5349, 0.5367, 0.5349, 0.206, 0.5318, 0.206, 0.5318, 0.206, 0.5318, 0.206, 0.5318, 0.5367, 0.5349, 0.5367, 0.5349, 0.5367, 0.5349, 0.5367, 0.5349, 0.206, 0.5318, 0.206, 0.5318, 0.206, 0.5318, 0.206, 0.5318, 0.5367, 0.5349, 0.5367, 0.5349, 0.5367, 0.5349, 0.5367, 0.5349, 0.206, 0.5318, 0.206, 0.5318, 0.206, 0.5318, 0.206, 0.5318, 0.5367, 0.5349, 0.5367, 0.5349, 0.5367, 0.5349, 0.5367, 0.5349])
me_cylinder.materials.append(mat_material)
me_cylinder.update()
me_cylinder_001 = bpy.data.meshes.new('Cylinder.001')
me_cylinder_001.from_pydata([(-6.339e-09, 0.3619, -0.04099), (-6.339e-09, 0.3619, 0.1638), (0.3134, 0.1809, -0.04099), (0.3134, 0.1809, 0.1638), (0.3134, -0.1809, -0.04099), (0.3134, -0.1809, 0.1638), (-6.339e-09, -0.3619, -0.04099), (-6.339e-09, -0.3619, 0.1638), (-0.3134, -0.1809, -0.04099), (-0.3134, -0.1809, 0.1638), (-0.3134, 0.1809, -0.04099), (-0.3134, 0.1809, 0.1638), (-4.785e-09, 0.2798, -0.09624), (0.2423, 0.1399, -0.09624), (0.2423, -0.1399, -0.09624), (-4.785e-09, -0.2798, -0.09624), (-0.2423, -0.1399, -0.09624), (-0.2423, 0.1399, -0.09624), (-4.379e-09, 0.2798, -0.1406), (0.2423, 0.1399, -0.1406), (0.2423, -0.1399, -0.1406), (-4.379e-09, -0.2798, -0.1406), (-0.2423, -0.1399, -0.1406), (-0.2423, 0.1399, -0.1406), (-0.07552, -0.1545, -0.335), (-0.07552, -0.1545, -0.1299), (-0.07552, 0.1545, -0.335), (-0.07552, 0.1545, -0.1299), (0.07552, -0.1545, -0.335), (0.07552, -0.1545, -0.1299), (0.07552, 0.1545, -0.335), (0.07552, 0.1545, -0.1299)], [], [(0, 1, 3, 2), (2, 3, 5, 4), (4, 5, 7, 6), (6, 7, 9, 8), (3, 1, 11, 9, 7, 5), (8, 9, 11, 10), (10, 11, 1, 0), (0, 2, 13, 12), (16, 17, 23, 22), (4, 6, 15, 14), (10, 0, 12, 17), (6, 8, 16, 15), (2, 4, 14, 13), (8, 10, 17, 16), (18, 19, 20, 21, 22, 23), (14, 15, 21, 20), (12, 13, 19, 18), (17, 12, 18, 23), (15, 16, 22, 21), (13, 14, 20, 19), (24, 25, 27, 26), (26, 27, 31, 30), (30, 31, 29, 28), (28, 29, 25, 24)])
_uv = me_cylinder_001.uv_layers.new(name='UVMap')
_uv.uv.foreach_set('vector', [0.2506, 0.5504, 0.2506, 0.5504, 0.2506, 0.5504, 0.2506, 0.5504, 0.2506, 0.5504, 0.2506, 0.5504, 0.2506, 0.5504, 0.2506, 0.5504, 0.2506, 0.5504, 0.2506, 0.5504, 0.2506, 0.5504, 0.2506, 0.5504, 0.2506, 0.5504, 0.2506, 0.5504, 0.2506, 0.5504, 0.2506, 0.5504, 0.2506, 0.5504, 0.2506, 0.5504, 0.2506, 0.5504, 0.2506, 0.5504, 0.2506, 0.5504, 0.2506, 0.5504, 0.2506, 0.5504, 0.2506, 0.5504, 0.2506, 0.5504, 0.2506, 0.5504, 0.2506, 0.5504, 0.2506, 0.5504, 0.2506, 0.5504, 0.2506, 0.5504, 0.2506, 0.5504, 0.2506, 0.5504, 0.2506, 0.5504, 0.2506, 0.5504, 0.2506, 0.5504, 0.2506, 0.5504, 0.2506, 0.5504, 0.2506, 0.5504, 0.2506, 0.5504, 0.2506, 0.5504, 0.2506, 0.5504, 0.2506, 0.5504, 0.2506, 0.5504, 0.2506, 0.5504, 0.2506, 0.5504, 0.2506, 0.5504, 0.2506, 0.5504, 0.2506, 0.5504, 0.2506, 0.5504, 0.2506, 0.5504, 0.2506, 0.5504, 0.2506, 0.5504, 0.2506, 0.5504, 0.2506, 0.5504, 0.2506, 0.5504, 0.2506, 0.5504, 0.2506, 0.5504, 0.2506, 0.5504, 0.2506, 0.5504, 0.2506, 0.5504, 0.2506, 0.5504, 0.2506, 0.5504, 0.2506, 0.5504, 0.2506, 0.5504, 0.2506, 0.5504, 0.2506, 0.5504, 0.2506, 0.5504, 0.2506, 0.5504, 0.2506, 0.5504, 0.2506, 0.5504, 0.2506, 0.5504, 0.2506, 0.5504, 0.2506, 0.5504, 0.2506, 0.5504, 0.2506, 0.5504, 0.2506, 0.5504, 0.2506, 0.5504, 0.2506, 0.5504, 0.2506, 0.5504, 0.2506, 0.5504, 0.2506, 0.5504, 0.2506, 0.5504, 0.2506, 0.5504, 0.2506, 0.5504, 0.2506, 0.5504, 0.2506, 0.5504, 0.2506, 0.5504, 0.2506, 0.5504, 0.2506, 0.5504, 0.2506, 0.5504, 0.2506, 0.5504, 0.2506, 0.5504, 0.2506, 0.5504, 0.2506, 0.5504, 0.2506, 0.5504, 0.2506, 0.5504, 0.2506, 0.5504, 0.2506, 0.5504, 0.2506, 0.5504, 0.2506, 0.5504])
me_cylinder_001.materials.append(mat_material)
me_cylinder_001.update()
me_cylinder_003 = bpy.data.meshes.new('Cylinder.003')
me_cylinder_003.from_pydata([(0.04204, -0.9818, -0.04383), (-6.254e-09, -0.9818, -0.01956), (0.04204, -0.9818, -0.09238), (-6.254e-09, -0.9818, -0.1167), (-0.04204, -0.9818, -0.09238), (-0.04204, -0.9818, -0.04383)], [], [(0, 1, 5, 4, 3, 2)])
_uv = me_cylinder_003.uv_layers.new(name='UVMap')
_uv.uv.foreach_set('vector', [0.4578, 0.37, 0.25, 0.49, 0.04215, 0.37, 0.04215, 0.13, 0.25, 0.01, 0.4578, 0.13])
me_cylinder_003.update()
me_cylinder_004 = bpy.data.meshes.new('Cylinder.004')
me_cylinder_004.from_pydata([(-7.989e-09, -0.4094, -0.1958), (-7.989e-09, 0.6018, -0.1958), (0.1696, -0.4094, -0.09792), (0.1696, 0.6018, -0.09792), (0.1696, -0.4094, 0.09792), (0.1696, 0.6018, 0.09792), (-7.989e-09, -0.4094, 0.1958), (-7.989e-09, 0.6018, 0.1958), (-0.1696, -0.4094, 0.09792), (-0.1696, 0.6018, 0.09792), (-0.1696, -0.4094, -0.09792), (-0.1696, 0.6018, -0.09792), (-6.006e-09, -0.5353, -0.1472), (0.1275, -0.5353, -0.07362), (0.1275, -0.5353, 0.07362), (-6.006e-09, -0.5353, 0.1472), (-0.1275, -0.5353, 0.07362), (-0.1275, -0.5353, -0.07362), (0.1577, 0.6309, -0.09103), (-7.427e-09, 0.6309, -0.1821), (0.1577, 0.6309, 0.09104), (-7.427e-09, 0.6309, 0.1821), (-0.1577, 0.6309, 0.09104), (-0.1577, 0.6309, -0.09103), (0.124, 0.6778, -0.07158), (-5.392e-09, 0.6778, -0.1432), (0.124, 0.6778, 0.07158), (-5.392e-09, 0.6778, 0.1432), (-0.124, 0.6778, 0.07158), (-0.124, 0.6778, -0.07158), (0.12, 0.9227, -0.0693), (-5.221e-09, 0.9227, -0.1386), (0.12, 0.9227, 0.0693), (-5.221e-09, 0.9227, 0.1386), (-0.12, 0.9227, 0.0693), (-0.12, 0.9227, -0.0693), (0.1097, 0.9344, -0.06335), (-4.772e-09, 0.9344, -0.1267), (0.1097, 0.9344, 0.06335), (-4.772e-09, 0.9344, 0.1267), (-0.1097, 0.9344, 0.06335), (-0.1097, 0.9344, -0.06335), (0.09097, 0.9344, -0.05252), (-4.381e-09, 0.9344, -0.105), (0.09097, 0.9344, 0.05252), (-4.381e-09, 0.9344, 0.105), (-0.09097, 0.9344, 0.05252), (-0.09097, 0.9344, -0.05252), (0.09097, 0.4047, -0.05252), (-4.381e-09, 0.4047, -0.105), (0.09097, 0.4047, 0.05252), (-4.381e-09, 0.4047, 0.105), (-0.09097, 0.4047, 0.05252), (-0.09097, 0.4047, -0.05252)], [], [(0, 1, 3, 2), (2, 3, 5, 4), (4, 5, 7, 6), (6, 7, 9, 8), (9, 7, 21, 22), (8, 9, 11, 10), (10, 11, 1, 0), (2, 4, 14, 13), (12, 13, 14, 15, 16, 17), (8, 10, 17, 16), (0, 2, 13, 12), (4, 6, 15, 14), (10, 0, 12, 17), (6, 8, 16, 15), (19, 23, 29, 25), (5, 3, 18, 20), (11, 9, 22, 23), (3, 1, 19, 18), (7, 5, 20, 21), (1, 11, 23, 19), (29, 28, 34, 35), (22, 21, 27, 28), (20, 18, 24, 26), (23, 22, 28, 29), (21, 20, 26, 27), (18, 19, 25, 24), (31, 35, 41, 37), (27, 26, 32, 33), (24, 25, 31, 30), (25, 29, 35, 31), (28, 27, 33, 34), (26, 24, 30, 32), (41, 40, 46, 47), (34, 33, 39, 40), (32, 30, 36, 38), (35, 34, 40, 41), (33, 32, 38, 39), (30, 31, 37, 36), (46, 45, 51, 52), (39, 38, 44, 45), (36, 37, 43, 42), (37, 41, 47, 43), (40, 39, 45, 46), (38, 36, 42, 44), (48, 49, 53, 52, 51, 50), (44, 42, 48, 50), (47, 46, 52, 53), (45, 44, 50, 51), (42, 43, 49, 48), (43, 47, 53, 49)])
_uv = me_cylinder_004.uv_layers.new(name='UVMap')
_uv.uv.foreach_set('vector', [0.2218, 0.4908, 0.2218, 0.4908, 0.2218, 0.4908, 0.2218, 0.4908, 0.2218, 0.4908, 0.2218, 0.4908, 0.2218, 0.4908, 0.2218, 0.4908, 0.2218, 0.4908, 0.2218, 0.4908, 0.2218, 0.4908, 0.2218, 0.4908, 0.2218, 0.4908, 0.2218, 0.4908, 0.2218, 0.4908, 0.2218, 0.4908, 0.2218, 0.4908, 0.2218, 0.4908, 0.2218, 0.4908, 0.2218, 0.4908, 0.2218, 0.4908, 0.2218, 0.4908, 0.2218, 0.4908, 0.2218, 0.4908, 0.2218, 0.4908, 0.2218, 0.4908, 0.2218, 0.4908, 0.2218, 0.4908, 0.2218, 0.4908, 0.2218, 0.4908, 0.2218, 0.4908, 0.2218, 0.4908, 0.2218, 0.4908, 0.2218, 0.4908, 0.2218, 0.4908, 0.2218, 0.4908, 0.2218, 0.4908, 0.2218, 0.4908, 0.2218, 0.4908, 0.2218, 0.4908, 0.2218, 0.4908, 0.2218, 0.4908, 0.2218, 0.4908, 0.2218, 0.4908, 0.2218, 0.4908, 0.2218, 0.4908, 0.2218, 0.4908, 0.2218, 0.4908, 0.2218, 0.4908, 0.2218, 0.4908, 0.2218, 0.4908, 0.2218, 0.4908, 0.2218, 0.4908, 0.2218, 0.4908, 0.2218, 0.4908, 0.2218, 0.4908, 0.2218, 0.4908, 0.2218, 0.4908, 0.2218, 0.4908, 0.2218, 0.4908, 0.2218, 0.4908, 0.2218, 0.4908, 0.2218, 0.4908, 0.2218, 0.4908, 0.2218, 0.4908, 0.2218, 0.4908, 0.2218, 0.4908, 0.2218, 0.4908, 0.2218, 0.4908, 0.2218, 0.4908, 0.2218, 0.4908, 0.2218, 0.4908, 0.2218, 0.4908, 0.2218, 0.4908, 0.2218, 0.4908, 0.2218, 0.4908, 0.2218, 0.4908, 0.2218, 0.4908, 0.2218, 0.4908, 0.2218, 0.4908, 0.2218, 0.4908, 0.2218, 0.4908, 0.2218, 0.4908, 0.2218, 0.4908, 0.2218, 0.4908, 0.2218, 0.4908, 0.2218, 0.4908, 0.2218, 0.4908, 0.2218, 0.4908, 0.2218, 0.4908, 0.2218, 0.4908, 0.2218, 0.4908, 0.2218, 0.4908, 0.2218, 0.4908, 0.2218, 0.4908, 0.2218, 0.4908, 0.2218, 0.4908, 0.2218, 0.4908, 0.2218, 0.4908, 0.2218, 0.4908, 0.2218, 0.4908, 0.2218, 0.4908, 0.2218, 0.4908, 0.2218, 0.4908, 0.2218, 0.4908, 0.2218, 0.4908, 0.2218, 0.4908, 0.2218, 0.4908, 0.2218, 0.4908, 0.2218, 0.4908, 0.2218, 0.4908, 0.2218, 0.4908, 0.2218, 0.4908, 0.2218, 0.4908, 0.2218, 0.4908, 0.2218, 0.4908, 0.2218, 0.4908, 0.2218, 0.4908, 0.2218, 0.4908, 0.2218, 0.4908, 0.2218, 0.4908, 0.2218, 0.4908, 0.2218, 0.4908, 0.2218, 0.4908, 0.2218, 0.4908, 0.2218, 0.4908, 0.2218, 0.4908, 0.2218, 0.4908, 0.2218, 0.4908, 0.2218, 0.4908, 0.2218, 0.4908, 0.2218, 0.4908, 0.2218, 0.4908, 0.2218, 0.4908, 0.2218, 0.4908, 0.2218, 0.4908, 0.2218, 0.4908, 0.2218, 0.4908, 0.2218, 0.4908, 0.2218, 0.4908, 0.2218, 0.4908, 0.2218, 0.4908, 0.2218, 0.4908, 0.2218, 0.4908, 0.2218, 0.4908, 0.2218, 0.4908, 0.2218, 0.4908, 0.2218, 0.4908, 0.2218, 0.4908, 0.2218, 0.4908, 0.2218, 0.4908, 0.2218, 0.4908, 0.2218, 0.4908, 0.2218, 0.4908, 0.2218, 0.4908, 0.2218, 0.4908, 0.2218, 0.4908, 0.2218, 0.4908, 0.2218, 0.4908, 0.2218, 0.4908, 0.2218, 0.4908, 0.2218, 0.4908, 0.2218, 0.4908, 0.2218, 0.4908, 0.2218, 0.4908, 0.2218, 0.4908, 0.2218, 0.4908, 0.2218, 0.4908, 0.2218, 0.4908, 0.2218, 0.4908, 0.2218, 0.4908, 0.2218, 0.4908, 0.2218, 0.4908, 0.2218, 0.4908, 0.2218, 0.4908, 0.2218, 0.4908, 0.2218, 0.4908, 0.2218, 0.4908, 0.2218, 0.4908, 0.2218, 0.4908, 0.2218, 0.4908, 0.2218, 0.4908, 0.2218, 0.4908, 0.2218, 0.4908, 0.2218, 0.4908, 0.2218, 0.4908, 0.2218, 0.4908, 0.2218, 0.4908, 0.2218, 0.4908, 0.2218, 0.4908, 0.2218, 0.4908, 0.2218, 0.4908, 0.2218, 0.4908, 0.2218, 0.4908, 0.2218, 0.4908, 0.2218, 0.4908, 0.2218, 0.4908, 0.2218, 0.4908, 0.2218, 0.4908, 0.2218, 0.4908, 0.2218, 0.4908, 0.2218, 0.4908, 0.2218, 0.4908, 0.2218, 0.4908])
me_cylinder_004.materials.append(mat_material)
me_cylinder_004.update()
me_cube_002 = bpy.data.meshes.new('Cube.002')
me_cube_002.from_pydata([(-1.352, 0.3177, -0.155), (-1.24, 0.3955, -0.1426), (-1.398, 0.1298, -0.1849), (-1.352, -0.05807, -0.2147), (-1.24, -0.1359, -0.2271), (-1.128, -0.05807, -0.2147), (-1.082, 0.1298, -0.1849), (-1.128, 0.3177, -0.155)], [], [(0, 1, 7, 6, 5, 4, 3, 2)])
_uv = me_cube_002.uv_layers.new(name='UVMap')
_uv.uv.foreach_set('vector', [0.1666, 0.4953, 0.1666, 0.4953, 0.1666, 0.4953, 0.1666, 0.4953, 0.1666, 0.4953, 0.1666, 0.4953, 0.1666, 0.4953, 0.1666, 0.4953])
me_cube_002.materials.append(mat_material)
me_cube_002.use_mirror_vertex_groups = False
me_cube_002.update()

# ---- objects
ob_body = bpy.data.objects.new('Body', me_cube)
ob_turretgun = bpy.data.objects.new('TurretGun', me_cylinder)
ob_turretbase = bpy.data.objects.new('TurretBase', me_cylinder_001)
ob_green = bpy.data.objects.new('Green', me_cylinder_003)
ob_cylinder = bpy.data.objects.new('Cylinder', me_cylinder_004)
ob_body_001 = bpy.data.objects.new('Body.001', me_cube_002)

# ---- transforms, parenting, visibility, modifiers, constraints
ob_body.location = (0.0, 0.0, 0.0)
ob_body.lock_rotations_4d = False
ob_body.empty_display_type = 'ARROWS'
ob_body.lineart.crease_threshold = 0.0
_m = ob_body.modifiers.new('Mirror', 'MIRROR')
_m.use_clip = True
ob_turretgun.parent = ob_turretbase
ob_turretgun.matrix_parent_inverse = Matrix(((1.0, -0.0, 0.0, -0.0), (-0.0, 1.0, -0.0, 0.0), (0.0, -0.0, 1.0, -6.119), (-0.0, 0.0, -0.0, 1.0)))
ob_turretgun.location = (0.0, 0.0, 5.813)
ob_turretbase.location = (-0.3774, 0.1199, 3.069)
ob_green.parent = ob_turretbase
ob_green.matrix_parent_inverse = Matrix(((1.0, -0.0, 0.0, -0.0), (-0.0, 1.0, -0.0, 0.0), (0.0, -0.0, 1.0, -6.119), (-0.0, 0.0, -0.0, 1.0)))
ob_green.location = (0.0, 0.0, 5.813)
ob_cylinder.location = (0.0, 1.138, 3.123)
ob_cylinder.rotation_euler = (0.08727, -0.0, 0.0)
ob_body_001.location = (0.0, 0.0, 0.0)
ob_body_001.lock_rotations_4d = False
ob_body_001.empty_display_type = 'ARROWS'
ob_body_001.lineart.crease_threshold = 0.0
_m = ob_body_001.modifiers.new('Mirror', 'MIRROR')
_m.use_clip = True

# ---- collection membership
col_collection.objects.link(ob_body)
col_collection.objects.link(ob_turretgun)
col_collection.objects.link(ob_turretbase)
col_collection.objects.link(ob_green)
col_collection.objects.link(ob_cylinder)
col_collection.objects.link(ob_body_001)

# ---- scene / render settings (as saved in the file)
scene.frame_start = 1; scene.frame_end = 250; scene.frame_set(1)
scene.render.engine = 'BLENDER_EEVEE_NEXT'
scene.cycles.sampling_pattern = 'TABULATED_SOBOL'
scene.view_settings.view_transform = 'Filmic'
bpy.context.view_layer.update()

# ---- added for rendering (the .blend has no active camera and no usable light): camera, sun
cam_auto = bpy.data.cameras.new('AutoCamera')
cam_auto.lens = 50.0
cam_auto.sensor_width = 36.0
cam_auto.clip_end = 1000.0
ob_auto_camera = bpy.data.objects.new('AutoCamera', cam_auto)
scene.collection.objects.link(ob_auto_camera)
ob_auto_camera.location = (5.73513, -6.47048, 6.01167)
ob_auto_camera.rotation_euler = (1.09748, -7.21219e-08, 0.694738)
scene.camera = ob_auto_camera
light_auto_sun = bpy.data.lights.new('AutoSun', 'SUN')
light_auto_sun.energy = 3.0
light_auto_sun.angle = 0.0523599
ob_auto_sun = bpy.data.objects.new('AutoSun', light_auto_sun)
scene.collection.objects.link(ob_auto_sun)
ob_auto_sun.rotation_euler = (0.872665, 0.174533, 0.523599)
bpy.context.view_layer.update()
